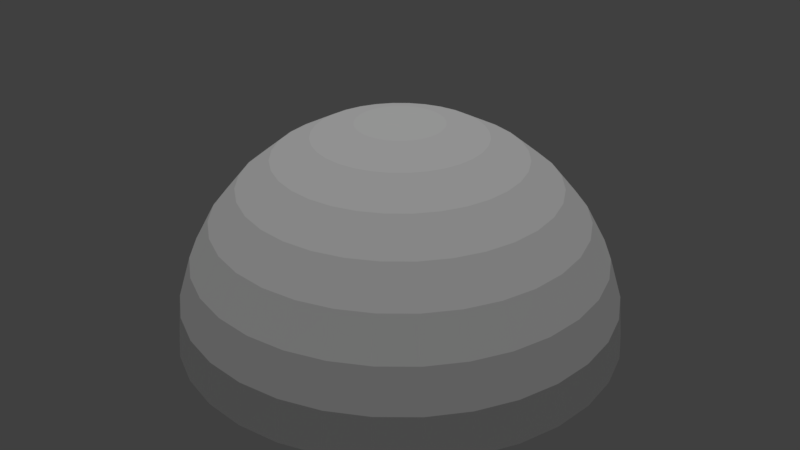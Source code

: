 # Source: Skybox.blend  (saved by Blender 2.79.0; exported with 4.5.12 LTS)
import bpy
from mathutils import Matrix  # noqa: F401  (used for matrix-valued properties, if any)

bpy.ops.wm.read_factory_settings(use_empty=True)
scene = bpy.context.scene
scene.name = 'Scene'

# ---- collections
col_collection_1 = bpy.data.collections.new('Collection 1'); scene.collection.children.link(col_collection_1)

# ---- world
world_world = bpy.data.worlds.new('World'); scene.world = world_world
world_world.color = (0.05088, 0.05088, 0.05088)
world_world.use_sun_shadow = False
world_world.sun_shadow_jitter_overblur = 0.0
world_world.cycles.sampling_method = 'MANUAL'

# ---- lights
light_sun = bpy.data.lights.new('Sun', 'SUN')
light_sun.transmission_factor = 0.0
light_sun.angle = 0.1993
light_sun.energy = 1.0
light_sun.shadow_buffer_clip_start = 0.5
light_sun.shadow_soft_size = 0.1
light_sun.shadow_cascade_max_distance = 1000.0

# ---- meshes
me_sphere = bpy.data.meshes.new('Sphere')
me_sphere.from_pydata([(0.0, -3.258e-07, -1.0), (0.1951, 0.9808, 7.55e-08), (0.1913, 0.9619, -0.1951), (0.1802, 0.9061, -0.3827), (0.1622, 0.8155, -0.5556), (0.1379, 0.6935, -0.7071), (0.1084, 0.5449, -0.8315), (0.07466, 0.3753, -0.9239), (0.03806, 0.1913, -0.9808), (0.3827, 0.9239, 7.55e-08), (0.3753, 0.9061, -0.1951), (0.3536, 0.8536, -0.3827), (0.3182, 0.7682, -0.5556), (0.2706, 0.6533, -0.7071), (0.2126, 0.5133, -0.8315), (0.1464, 0.3536, -0.9239), (0.07466, 0.1802, -0.9808), (0.5556, 0.8315, 7.55e-08), (0.5449, 0.8155, -0.1951), (0.5133, 0.7682, -0.3827), (0.4619, 0.6913, -0.5556), (0.3928, 0.5879, -0.7071), (0.3087, 0.4619, -0.8315), (0.2126, 0.3182, -0.9239), (0.1084, 0.1622, -0.9808), (0.7071, 0.7071, 7.55e-08), (0.6935, 0.6935, -0.1951), (0.6533, 0.6533, -0.3827), (0.5879, 0.5879, -0.5556), (0.5, 0.5, -0.7071), (0.3928, 0.3928, -0.8315), (0.2706, 0.2706, -0.9239), (0.1379, 0.1379, -0.9808), (0.8315, 0.5556, 7.55e-08), (0.8155, 0.5449, -0.1951), (0.7682, 0.5133, -0.3827), (0.6913, 0.4619, -0.5556), (0.5879, 0.3928, -0.7071), (0.4619, 0.3087, -0.8315), (0.3182, 0.2126, -0.9239), (0.1622, 0.1084, -0.9808), (0.9239, 0.3827, 7.55e-08), (0.9061, 0.3753, -0.1951), (0.8536, 0.3536, -0.3827), (0.7682, 0.3182, -0.5556), (0.6533, 0.2706, -0.7071), (0.5133, 0.2126, -0.8315), (0.3536, 0.1464, -0.9239), (0.1802, 0.07466, -0.9808), (0.9808, 0.1951, 7.55e-08), (0.9619, 0.1913, -0.1951), (0.9061, 0.1802, -0.3827), (0.8155, 0.1622, -0.5556), (0.6935, 0.1379, -0.7071), (0.5449, 0.1084, -0.8315), (0.3753, 0.07466, -0.9239), (0.1913, 0.03806, -0.9808), (1.0, -3.788e-07, 7.55e-08), (0.9808, -3.937e-07, -0.1951), (0.9239, -2.298e-07, -0.3827), (0.8315, -3.341e-07, -0.5556), (0.7071, -3.192e-07, -0.7071), (0.5556, -3.415e-07, -0.8315), (0.3827, -3.043e-07, -0.9239), (0.1951, -3.08e-07, -0.9808), (0.9808, -0.1951, 7.55e-08), (0.9619, -0.1913, -0.1951), (0.9061, -0.1802, -0.3827), (0.8155, -0.1622, -0.5556), (0.6935, -0.138, -0.7071), (0.5449, -0.1084, -0.8315), (0.3753, -0.07466, -0.9239), (0.1913, -0.03806, -0.9808), (0.9239, -0.3827, 7.55e-08), (0.9061, -0.3753, -0.1951), (0.8536, -0.3536, -0.3827), (0.7682, -0.3182, -0.5556), (0.6533, -0.2706, -0.7071), (0.5133, -0.2126, -0.8315), (0.3536, -0.1464, -0.9239), (0.1802, -0.07466, -0.9808), (0.8315, -0.5556, 7.55e-08), (0.8155, -0.5449, -0.1951), (0.7682, -0.5133, -0.3827), (0.6913, -0.4619, -0.5556), (0.5879, -0.3928, -0.7071), (0.4619, -0.3087, -0.8315), (0.3182, -0.2126, -0.9239), (0.1622, -0.1084, -0.9808), (0.7071, -0.7071, 7.55e-08), (0.6935, -0.6935, -0.1951), (0.6533, -0.6533, -0.3827), (0.5879, -0.5879, -0.5556), (0.5, -0.5, -0.7071), (0.3928, -0.3928, -0.8315), (0.2706, -0.2706, -0.9239), (0.1379, -0.138, -0.9808), (0.5556, -0.8315, 7.55e-08), (0.5449, -0.8155, -0.1951), (0.5133, -0.7682, -0.3827), (0.4619, -0.6913, -0.5556), (0.3928, -0.5879, -0.7071), (0.3087, -0.4619, -0.8315), (0.2126, -0.3182, -0.9239), (0.1084, -0.1622, -0.9808), (0.3827, -0.9239, 7.55e-08), (0.3753, -0.9061, -0.1951), (0.3536, -0.8536, -0.3827), (0.3182, -0.7682, -0.5556), (0.2706, -0.6533, -0.7071), (0.2126, -0.5133, -0.8315), (0.1464, -0.3536, -0.9239), (0.07466, -0.1802, -0.9808), (0.1951, -0.9808, 7.55e-08), (0.1913, -0.9619, -0.1951), (0.1802, -0.9061, -0.3827), (0.1622, -0.8155, -0.5556), (0.1379, -0.6935, -0.7071), (0.1084, -0.5449, -0.8315), (0.07466, -0.3753, -0.9239), (0.03806, -0.1913, -0.9808), (-1.003e-07, -1.0, 7.55e-08), (-8.544e-08, -0.9808, -0.1951), (6.357e-08, -0.9239, -0.3827), (-8.544e-08, -0.8315, -0.5556), (-2.584e-08, -0.7071, -0.7071), (-1.094e-08, -0.5556, -0.8315), (3.964e-09, -0.3827, -0.9239), (3.964e-09, -0.1951, -0.9808), (-0.1951, -0.9808, 7.55e-08), (-0.1913, -0.9619, -0.1951), (-0.1802, -0.9061, -0.3827), (-0.1622, -0.8155, -0.5556), (-0.1379, -0.6935, -0.7071), (-0.1084, -0.5449, -0.8315), (-0.07466, -0.3753, -0.9239), (-0.03806, -0.1913, -0.9808), (-0.3827, -0.9239, 7.55e-08), (-0.3753, -0.9061, -0.1951), (-0.3536, -0.8536, -0.3827), (-0.3182, -0.7682, -0.5556), (-0.2706, -0.6533, -0.7071), (-0.2126, -0.5133, -0.8315), (-0.1464, -0.3536, -0.9239), (-0.07466, -0.1802, -0.9808), (-0.5556, -0.8315, 7.55e-08), (-0.5449, -0.8155, -0.1951), (-0.5133, -0.7682, -0.3827), (-0.4619, -0.6913, -0.5556), (-0.3928, -0.5879, -0.7071), (-0.3087, -0.4619, -0.8315), (-0.2126, -0.3182, -0.9239), (-0.1084, -0.1622, -0.9808), (-0.7071, -0.7071, 7.55e-08), (-0.6935, -0.6935, -0.1951), (-0.6533, -0.6533, -0.3827), (-0.5879, -0.5879, -0.5556), (-0.5, -0.5, -0.7071), (-0.3928, -0.3928, -0.8315), (-0.2706, -0.2706, -0.9239), (-0.1379, -0.1379, -0.9808), (-0.8315, -0.5556, 7.55e-08), (-0.8155, -0.5449, -0.1951), (-0.7682, -0.5133, -0.3827), (-0.6913, -0.4619, -0.5556), (-0.5879, -0.3928, -0.7071), (-0.4619, -0.3087, -0.8315), (-0.3182, -0.2126, -0.9239), (-0.1622, -0.1084, -0.9808), (-0.9239, -0.3827, 7.55e-08), (-0.9061, -0.3753, -0.1951), (-0.8536, -0.3536, -0.3827), (-0.7682, -0.3182, -0.5556), (-0.6533, -0.2706, -0.7071), (-0.5133, -0.2126, -0.8315), (-0.3536, -0.1464, -0.9239), (-0.1802, -0.07466, -0.9808), (-0.9808, -0.1951, 7.55e-08), (-0.9619, -0.1913, -0.1951), (-0.9061, -0.1802, -0.3827), (-0.8155, -0.1622, -0.5556), (-0.6935, -0.1379, -0.7071), (-0.5449, -0.1084, -0.8315), (-0.3753, -0.07466, -0.9239), (-0.1913, -0.03806, -0.9808), (-1.0, -1.404e-07, 7.55e-08), (-0.9808, -9.567e-08, -0.1951), (-0.9239, -3.192e-07, -0.3827), (-0.8315, -1.404e-07, -0.5556), (-0.7071, -1.851e-07, -0.7071), (-0.5556, -2.596e-07, -0.8315), (-0.3827, -2.521e-07, -0.9239), (-0.1951, -3.155e-07, -0.9808), (-0.9808, 0.1951, 7.55e-08), (-0.9619, 0.1913, -0.1951), (-0.9061, 0.1802, -0.3827), (-0.8155, 0.1622, -0.5556), (-0.6935, 0.1379, -0.7071), (-0.5449, 0.1084, -0.8315), (-0.3753, 0.07466, -0.9239), (-0.1913, 0.03806, -0.9808), (-0.9239, 0.3827, 7.55e-08), (-0.9061, 0.3753, -0.1951), (-0.8536, 0.3536, -0.3827), (-0.7682, 0.3182, -0.5556), (-0.6533, 0.2706, -0.7071), (-0.5133, 0.2126, -0.8315), (-0.3536, 0.1464, -0.9239), (-0.1802, 0.07466, -0.9808), (-0.8315, 0.5556, 7.55e-08), (-0.8155, 0.5449, -0.1951), (-0.7682, 0.5133, -0.3827), (-0.6913, 0.4619, -0.5556), (-0.5879, 0.3928, -0.7071), (-0.4619, 0.3087, -0.8315), (-0.3182, 0.2126, -0.9239), (-0.1622, 0.1084, -0.9808), (-0.7071, 0.7071, 7.55e-08), (-0.6935, 0.6935, -0.1951), (-0.6533, 0.6533, -0.3827), (-0.5879, 0.5879, -0.5556), (-0.5, 0.5, -0.7071), (-0.3928, 0.3928, -0.8315), (-0.2706, 0.2706, -0.9239), (-0.1379, 0.1379, -0.9808), (-0.5556, 0.8315, 7.55e-08), (-0.5449, 0.8155, -0.1951), (-0.5133, 0.7682, -0.3827), (-0.4619, 0.6913, -0.5556), (-0.3928, 0.5879, -0.7071), (-0.3087, 0.4619, -0.8315), (-0.2126, 0.3182, -0.9239), (-0.1084, 0.1622, -0.9808), (-0.3827, 0.9239, 7.55e-08), (-0.3753, 0.9061, -0.1951), (-0.3536, 0.8536, -0.3827), (-0.3182, 0.7682, -0.5556), (-0.2706, 0.6533, -0.7071), (-0.2126, 0.5133, -0.8315), (-0.1464, 0.3536, -0.9239), (-0.07466, 0.1802, -0.9808), (-0.1951, 0.9808, 7.55e-08), (-0.1913, 0.9619, -0.1951), (-0.1802, 0.9061, -0.3827), (-0.1622, 0.8155, -0.5556), (-0.1379, 0.6935, -0.7071), (-0.1084, 0.5449, -0.8315), (-0.07466, 0.3753, -0.9239), (-0.03806, 0.1913, -0.9808), (2.722e-07, 1.0, 7.55e-08), (2.573e-07, 0.9808, -0.1951), (6.357e-08, 0.9239, -0.3827), (2.722e-07, 0.8315, -0.5556), (1.53e-07, 0.7071, -0.7071), (1.232e-07, 0.5556, -0.8315), (7.847e-08, 0.3827, -0.9239), (1.514e-08, 0.1951, -0.9808)], [], [(255, 254, 6, 7), (256, 255, 7, 8), (0, 256, 8), (250, 249, 1, 2), (251, 250, 2, 3), (252, 251, 3, 4), (253, 252, 4, 5), (254, 253, 5, 6), (6, 5, 13, 14), (7, 6, 14, 15), (8, 7, 15, 16), (0, 8, 16), (2, 1, 9, 10), (3, 2, 10, 11), (4, 3, 11, 12), (5, 4, 12, 13), (10, 9, 17, 18), (11, 10, 18, 19), (12, 11, 19, 20), (13, 12, 20, 21), (14, 13, 21, 22), (15, 14, 22, 23), (16, 15, 23, 24), (0, 16, 24), (22, 21, 29, 30), (23, 22, 30, 31), (24, 23, 31, 32), (0, 24, 32), (18, 17, 25, 26), (19, 18, 26, 27), (20, 19, 27, 28), (21, 20, 28, 29), (27, 26, 34, 35), (28, 27, 35, 36), (29, 28, 36, 37), (30, 29, 37, 38), (31, 30, 38, 39), (32, 31, 39, 40), (0, 32, 40), (26, 25, 33, 34), (39, 38, 46, 47), (40, 39, 47, 48), (0, 40, 48), (34, 33, 41, 42), (35, 34, 42, 43), (36, 35, 43, 44), (37, 36, 44, 45), (38, 37, 45, 46), (44, 43, 51, 52), (45, 44, 52, 53), (46, 45, 53, 54), (47, 46, 54, 55), (48, 47, 55, 56), (0, 48, 56), (42, 41, 49, 50), (43, 42, 50, 51), (56, 55, 63, 64), (0, 56, 64), (50, 49, 57, 58), (51, 50, 58, 59), (52, 51, 59, 60), (53, 52, 60, 61), (54, 53, 61, 62), (55, 54, 62, 63), (60, 59, 67, 68), (61, 60, 68, 69), (62, 61, 69, 70), (63, 62, 70, 71), (64, 63, 71, 72), (0, 64, 72), (58, 57, 65, 66), (59, 58, 66, 67), (72, 71, 79, 80), (0, 72, 80), (66, 65, 73, 74), (67, 66, 74, 75), (68, 67, 75, 76), (69, 68, 76, 77), (70, 69, 77, 78), (71, 70, 78, 79), (77, 76, 84, 85), (78, 77, 85, 86), (79, 78, 86, 87), (80, 79, 87, 88), (0, 80, 88), (74, 73, 81, 82), (75, 74, 82, 83), (76, 75, 83, 84), (0, 88, 96), (82, 81, 89, 90), (83, 82, 90, 91), (84, 83, 91, 92), (85, 84, 92, 93), (86, 85, 93, 94), (87, 86, 94, 95), (88, 87, 95, 96), (93, 92, 100, 101), (94, 93, 101, 102), (95, 94, 102, 103), (96, 95, 103, 104), (0, 96, 104), (90, 89, 97, 98), (91, 90, 98, 99), (92, 91, 99, 100), (0, 104, 112), (98, 97, 105, 106), (99, 98, 106, 107), (100, 99, 107, 108), (101, 100, 108, 109), (102, 101, 109, 110), (103, 102, 110, 111), (104, 103, 111, 112), (110, 109, 117, 118), (111, 110, 118, 119), (112, 111, 119, 120), (0, 112, 120), (106, 105, 113, 114), (107, 106, 114, 115), (108, 107, 115, 116), (109, 108, 116, 117), (115, 114, 122, 123), (116, 115, 123, 124), (117, 116, 124, 125), (118, 117, 125, 126), (119, 118, 126, 127), (120, 119, 127, 128), (0, 120, 128), (114, 113, 121, 122), (127, 126, 134, 135), (128, 127, 135, 136), (0, 128, 136), (122, 121, 129, 130), (123, 122, 130, 131), (124, 123, 131, 132), (125, 124, 132, 133), (126, 125, 133, 134), (131, 130, 138, 139), (132, 131, 139, 140), (133, 132, 140, 141), (134, 133, 141, 142), (135, 134, 142, 143), (136, 135, 143, 144), (0, 136, 144), (130, 129, 137, 138), (143, 142, 150, 151), (144, 143, 151, 152), (0, 144, 152), (138, 137, 145, 146), (139, 138, 146, 147), (140, 139, 147, 148), (141, 140, 148, 149), (142, 141, 149, 150), (148, 147, 155, 156), (149, 148, 156, 157), (150, 149, 157, 158), (151, 150, 158, 159), (152, 151, 159, 160), (0, 152, 160), (146, 145, 153, 154), (147, 146, 154, 155), (160, 159, 167, 168), (0, 160, 168), (154, 153, 161, 162), (155, 154, 162, 163), (156, 155, 163, 164), (157, 156, 164, 165), (158, 157, 165, 166), (159, 158, 166, 167), (164, 163, 171, 172), (165, 164, 172, 173), (166, 165, 173, 174), (167, 166, 174, 175), (168, 167, 175, 176), (0, 168, 176), (162, 161, 169, 170), (163, 162, 170, 171), (176, 175, 183, 184), (0, 176, 184), (170, 169, 177, 178), (171, 170, 178, 179), (172, 171, 179, 180), (173, 172, 180, 181), (174, 173, 181, 182), (175, 174, 182, 183), (181, 180, 188, 189), (182, 181, 189, 190), (183, 182, 190, 191), (184, 183, 191, 192), (0, 184, 192), (178, 177, 185, 186), (179, 178, 186, 187), (180, 179, 187, 188), (0, 192, 200), (186, 185, 193, 194), (187, 186, 194, 195), (188, 187, 195, 196), (189, 188, 196, 197), (190, 189, 197, 198), (191, 190, 198, 199), (192, 191, 199, 200), (198, 197, 205, 206), (199, 198, 206, 207), (200, 199, 207, 208), (0, 200, 208), (194, 193, 201, 202), (195, 194, 202, 203), (196, 195, 203, 204), (197, 196, 204, 205), (202, 201, 209, 210), (203, 202, 210, 211), (204, 203, 211, 212), (205, 204, 212, 213), (206, 205, 213, 214), (207, 206, 214, 215), (208, 207, 215, 216), (0, 208, 216), (214, 213, 221, 222), (215, 214, 222, 223), (216, 215, 223, 224), (0, 216, 224), (210, 209, 217, 218), (211, 210, 218, 219), (212, 211, 219, 220), (213, 212, 220, 221), (219, 218, 226, 227), (220, 219, 227, 228), (221, 220, 228, 229), (222, 221, 229, 230), (223, 222, 230, 231), (224, 223, 231, 232), (0, 224, 232), (218, 217, 225, 226), (231, 230, 238, 239), (232, 231, 239, 240), (0, 232, 240), (226, 225, 233, 234), (227, 226, 234, 235), (228, 227, 235, 236), (229, 228, 236, 237), (230, 229, 237, 238), (235, 234, 242, 243), (236, 235, 243, 244), (237, 236, 244, 245), (238, 237, 245, 246), (239, 238, 246, 247), (240, 239, 247, 248), (0, 240, 248), (234, 233, 241, 242), (247, 246, 254, 255), (248, 247, 255, 256), (0, 248, 256), (242, 241, 249, 250), (243, 242, 250, 251), (244, 243, 251, 252), (245, 244, 252, 253), (246, 245, 253, 254)])
_uv = me_sphere.uv_layers.new(name='UVMap')
_uv.uv.foreach_set('vector', [0.4894, 0.4037, 0.4842, 0.3517, 0.5142, 0.3516, 0.5091, 0.4036, 0.4946, 0.4538, 0.4894, 0.4037, 0.5091, 0.4036, 0.5044, 0.4538, 0.4999, 0.5033, 0.4946, 0.4538, 0.5044, 0.4538, 0.4595, 0.09168, 0.4508, 9.994e-05, 0.5509, 0.0004421, 0.5412, 0.09187, 0.4666, 0.1688, 0.4595, 0.09168, 0.5412, 0.09187, 0.533, 0.169, 0.4734, 0.2368, 0.4666, 0.1688, 0.533, 0.169, 0.5259, 0.2364, 0.4789, 0.2965, 0.4734, 0.2368, 0.5259, 0.2364, 0.5197, 0.2964, 0.4842, 0.3517, 0.4789, 0.2965, 0.5197, 0.2964, 0.5142, 0.3516, 0.5142, 0.3516, 0.5197, 0.2964, 0.5598, 0.3043, 0.5435, 0.3573, 0.5091, 0.4036, 0.5142, 0.3516, 0.5435, 0.3573, 0.5284, 0.4073, 0.5044, 0.4538, 0.5091, 0.4036, 0.5284, 0.4073, 0.5139, 0.4556, 0.4999, 0.5033, 0.5044, 0.4538, 0.5139, 0.4556, 0.5412, 0.09187, 0.5509, 0.0004421, 0.6487, 0.02069, 0.6212, 0.1082, 0.533, 0.169, 0.5412, 0.09187, 0.6212, 0.1082, 0.5979, 0.1821, 0.5259, 0.2364, 0.533, 0.169, 0.5979, 0.1821, 0.5777, 0.2465, 0.5197, 0.2964, 0.5259, 0.2364, 0.5777, 0.2465, 0.5598, 0.3043, 0.6212, 0.1082, 0.6487, 0.02069, 0.7404, 0.05979, 0.6962, 0.14, 0.5979, 0.1821, 0.6212, 0.1082, 0.6962, 0.14, 0.6588, 0.2077, 0.5777, 0.2465, 0.5979, 0.1821, 0.6588, 0.2077, 0.6264, 0.2668, 0.5598, 0.3043, 0.5777, 0.2465, 0.6264, 0.2668, 0.5975, 0.3198, 0.5435, 0.3573, 0.5598, 0.3043, 0.5975, 0.3198, 0.5712, 0.3687, 0.5284, 0.4073, 0.5435, 0.3573, 0.5712, 0.3687, 0.5465, 0.4148, 0.5139, 0.4556, 0.5284, 0.4073, 0.5465, 0.4148, 0.523, 0.4593, 0.4999, 0.5033, 0.5139, 0.4556, 0.523, 0.4593, 0.5712, 0.3687, 0.5975, 0.3198, 0.6315, 0.3425, 0.5961, 0.3852, 0.5465, 0.4148, 0.5712, 0.3687, 0.5961, 0.3852, 0.5629, 0.4256, 0.523, 0.4593, 0.5465, 0.4148, 0.5629, 0.4256, 0.5311, 0.4646, 0.4999, 0.5033, 0.523, 0.4593, 0.5311, 0.4646, 0.6962, 0.14, 0.7404, 0.05979, 0.8223, 0.116, 0.7633, 0.1857, 0.6588, 0.2077, 0.6962, 0.14, 0.7633, 0.1857, 0.7135, 0.2447, 0.6264, 0.2668, 0.6588, 0.2077, 0.7135, 0.2447, 0.6702, 0.2962, 0.5975, 0.3198, 0.6264, 0.2668, 0.6702, 0.2962, 0.6315, 0.3425, 0.7135, 0.2447, 0.7633, 0.1857, 0.82, 0.2437, 0.7598, 0.2916, 0.6702, 0.2962, 0.7135, 0.2447, 0.7598, 0.2916, 0.7073, 0.3335, 0.6315, 0.3425, 0.6702, 0.2962, 0.7073, 0.3335, 0.6603, 0.3713, 0.5961, 0.3852, 0.6315, 0.3425, 0.6603, 0.3713, 0.6173, 0.4063, 0.5629, 0.4256, 0.5961, 0.3852, 0.6173, 0.4063, 0.5769, 0.4394, 0.5311, 0.4646, 0.5629, 0.4256, 0.5769, 0.4394, 0.5381, 0.4715, 0.4999, 0.5033, 0.5311, 0.4646, 0.5381, 0.4715, 0.7633, 0.1857, 0.8223, 0.116, 0.8913, 0.187, 0.82, 0.2437, 0.5769, 0.4394, 0.6173, 0.4063, 0.6339, 0.4311, 0.5878, 0.4557, 0.5381, 0.4715, 0.5769, 0.4394, 0.5878, 0.4557, 0.5435, 0.4795, 0.4999, 0.5033, 0.5381, 0.4715, 0.5435, 0.4795, 0.82, 0.2437, 0.8913, 0.187, 0.945, 0.2699, 0.8642, 0.3114, 0.7598, 0.2916, 0.82, 0.2437, 0.8642, 0.3114, 0.7959, 0.3466, 0.7073, 0.3335, 0.7598, 0.2916, 0.7959, 0.3466, 0.7363, 0.3774, 0.6603, 0.3713, 0.7073, 0.3335, 0.7363, 0.3774, 0.6829, 0.4053, 0.6173, 0.4063, 0.6603, 0.3713, 0.6829, 0.4053, 0.6339, 0.4311, 0.7363, 0.3774, 0.7959, 0.3466, 0.8205, 0.4074, 0.7562, 0.426, 0.6829, 0.4053, 0.7363, 0.3774, 0.7562, 0.426, 0.6984, 0.4429, 0.6339, 0.4311, 0.6829, 0.4053, 0.6984, 0.4429, 0.6454, 0.4587, 0.5878, 0.4557, 0.6339, 0.4311, 0.6454, 0.4587, 0.5954, 0.4737, 0.5435, 0.4795, 0.5878, 0.4557, 0.5954, 0.4737, 0.5473, 0.4885, 0.4999, 0.5033, 0.5435, 0.4795, 0.5473, 0.4885, 0.8642, 0.3114, 0.945, 0.2699, 0.9814, 0.3615, 0.8942, 0.3864, 0.7959, 0.3466, 0.8642, 0.3114, 0.8942, 0.3864, 0.8205, 0.4074, 0.5473, 0.4885, 0.5954, 0.4737, 0.5993, 0.493, 0.5493, 0.4981, 0.4999, 0.5033, 0.5473, 0.4885, 0.5493, 0.4981, 0.8942, 0.3864, 0.9814, 0.3615, 0.9992, 0.4581, 0.9091, 0.4656, 0.8205, 0.4074, 0.8942, 0.3864, 0.9091, 0.4656, 0.8328, 0.4718, 0.7562, 0.426, 0.8205, 0.4074, 0.8328, 0.4718, 0.7661, 0.4775, 0.6984, 0.4429, 0.7562, 0.426, 0.7661, 0.4775, 0.7063, 0.4828, 0.6454, 0.4587, 0.6984, 0.4429, 0.7063, 0.4828, 0.6512, 0.4879, 0.5954, 0.4737, 0.6454, 0.4587, 0.6512, 0.4879, 0.5993, 0.493, 0.7661, 0.4775, 0.8328, 0.4718, 0.8323, 0.5373, 0.7659, 0.5299, 0.7063, 0.4828, 0.7661, 0.4775, 0.7659, 0.5299, 0.7063, 0.5234, 0.6512, 0.4879, 0.7063, 0.4828, 0.7063, 0.5234, 0.6513, 0.5177, 0.5993, 0.493, 0.6512, 0.4879, 0.6513, 0.5177, 0.5994, 0.5126, 0.5493, 0.4981, 0.5993, 0.493, 0.5994, 0.5126, 0.5494, 0.5078, 0.4999, 0.5033, 0.5493, 0.4981, 0.5494, 0.5078, 0.9091, 0.4656, 0.9992, 0.4581, 0.9978, 0.5562, 0.9082, 0.546, 0.8328, 0.4718, 0.9091, 0.4656, 0.9082, 0.546, 0.8323, 0.5373, 0.5494, 0.5078, 0.5994, 0.5126, 0.5957, 0.5318, 0.5475, 0.5174, 0.4999, 0.5033, 0.5494, 0.5078, 0.5475, 0.5174, 0.9082, 0.546, 0.9978, 0.5562, 0.9775, 0.6518, 0.8917, 0.6245, 0.8323, 0.5373, 0.9082, 0.546, 0.8917, 0.6245, 0.8191, 0.6013, 0.7659, 0.5299, 0.8323, 0.5373, 0.8191, 0.6013, 0.7555, 0.5812, 0.7063, 0.5234, 0.7659, 0.5299, 0.7555, 0.5812, 0.6983, 0.5633, 0.6513, 0.5177, 0.7063, 0.5234, 0.6983, 0.5633, 0.6455, 0.547, 0.5994, 0.5126, 0.6513, 0.5177, 0.6455, 0.547, 0.5957, 0.5318, 0.6983, 0.5633, 0.7555, 0.5812, 0.7354, 0.6294, 0.6828, 0.6008, 0.6455, 0.547, 0.6983, 0.5633, 0.6828, 0.6008, 0.6342, 0.5745, 0.5957, 0.5318, 0.6455, 0.547, 0.6342, 0.5745, 0.5883, 0.5499, 0.5475, 0.5174, 0.5957, 0.5318, 0.5883, 0.5499, 0.5439, 0.5264, 0.4999, 0.5033, 0.5475, 0.5174, 0.5439, 0.5264, 0.8917, 0.6245, 0.9775, 0.6518, 0.9391, 0.7415, 0.8604, 0.6982, 0.8191, 0.6013, 0.8917, 0.6245, 0.8604, 0.6982, 0.7937, 0.6614, 0.7555, 0.5812, 0.8191, 0.6013, 0.7937, 0.6614, 0.7354, 0.6294, 0.4999, 0.5033, 0.5439, 0.5264, 0.5385, 0.5345, 0.8604, 0.6982, 0.9391, 0.7415, 0.8842, 0.8219, 0.8155, 0.7643, 0.7937, 0.6614, 0.8604, 0.6982, 0.8155, 0.7643, 0.7572, 0.7154, 0.7354, 0.6294, 0.7937, 0.6614, 0.7572, 0.7154, 0.7063, 0.6729, 0.6828, 0.6008, 0.7354, 0.6294, 0.7063, 0.6729, 0.6602, 0.6345, 0.6342, 0.5745, 0.6828, 0.6008, 0.6602, 0.6345, 0.6177, 0.5993, 0.5883, 0.5499, 0.6342, 0.5745, 0.6177, 0.5993, 0.5775, 0.5662, 0.5439, 0.5264, 0.5883, 0.5499, 0.5775, 0.5662, 0.5385, 0.5345, 0.6602, 0.6345, 0.7063, 0.6729, 0.6694, 0.71, 0.6316, 0.6632, 0.6177, 0.5993, 0.6602, 0.6345, 0.6316, 0.6632, 0.5967, 0.6204, 0.5775, 0.5662, 0.6177, 0.5993, 0.5967, 0.6204, 0.5637, 0.5801, 0.5385, 0.5345, 0.5775, 0.5662, 0.5637, 0.5801, 0.5317, 0.5414, 0.4999, 0.5033, 0.5385, 0.5345, 0.5317, 0.5414, 0.8155, 0.7643, 0.8842, 0.8219, 0.8151, 0.8902, 0.7587, 0.8204, 0.7572, 0.7154, 0.8155, 0.7643, 0.7587, 0.8204, 0.711, 0.7611, 0.7063, 0.6729, 0.7572, 0.7154, 0.711, 0.7611, 0.6694, 0.71, 0.4999, 0.5033, 0.5317, 0.5414, 0.5236, 0.5469, 0.7587, 0.8204, 0.8151, 0.8902, 0.734, 0.9439, 0.6922, 0.8646, 0.711, 0.7611, 0.7587, 0.8204, 0.6922, 0.8646, 0.657, 0.7972, 0.6694, 0.71, 0.711, 0.7611, 0.657, 0.7972, 0.6256, 0.7387, 0.6316, 0.6632, 0.6694, 0.71, 0.6256, 0.7387, 0.5978, 0.6857, 0.5967, 0.6204, 0.6316, 0.6632, 0.5978, 0.6857, 0.572, 0.637, 0.5637, 0.5801, 0.5967, 0.6204, 0.572, 0.637, 0.5475, 0.5911, 0.5317, 0.5414, 0.5637, 0.5801, 0.5475, 0.5911, 0.5236, 0.5469, 0.572, 0.637, 0.5978, 0.6857, 0.5604, 0.7012, 0.5446, 0.6485, 0.5475, 0.5911, 0.572, 0.637, 0.5446, 0.6485, 0.5295, 0.5987, 0.5236, 0.5469, 0.5475, 0.5911, 0.5295, 0.5987, 0.5147, 0.5507, 0.4999, 0.5033, 0.5236, 0.5469, 0.5147, 0.5507, 0.6922, 0.8646, 0.734, 0.9439, 0.644, 0.981, 0.6183, 0.8951, 0.657, 0.7972, 0.6922, 0.8646, 0.6183, 0.8951, 0.5968, 0.8223, 0.6256, 0.7387, 0.657, 0.7972, 0.5968, 0.8223, 0.5773, 0.7582, 0.5978, 0.6857, 0.6256, 0.7387, 0.5773, 0.7582, 0.5604, 0.7012, 0.5968, 0.8223, 0.6183, 0.8951, 0.5399, 0.9106, 0.5329, 0.8349, 0.5773, 0.7582, 0.5968, 0.8223, 0.5329, 0.8349, 0.5264, 0.7688, 0.5604, 0.7012, 0.5773, 0.7582, 0.5264, 0.7688, 0.5207, 0.7092, 0.5446, 0.6485, 0.5604, 0.7012, 0.5207, 0.7092, 0.5155, 0.6544, 0.5295, 0.5987, 0.5446, 0.6485, 0.5155, 0.6544, 0.5103, 0.6026, 0.5147, 0.5507, 0.5295, 0.5987, 0.5103, 0.6026, 0.5051, 0.5527, 0.4999, 0.5033, 0.5147, 0.5507, 0.5051, 0.5527, 0.6183, 0.8951, 0.644, 0.981, 0.5484, 0.9999, 0.5399, 0.9106, 0.5103, 0.6026, 0.5155, 0.6544, 0.4857, 0.6545, 0.4907, 0.6027, 0.5051, 0.5527, 0.5103, 0.6026, 0.4907, 0.6027, 0.4954, 0.5527, 0.4999, 0.5033, 0.5051, 0.5527, 0.4954, 0.5527, 0.5399, 0.9106, 0.5484, 0.9999, 0.4511, 0.9999, 0.4601, 0.9106, 0.5329, 0.8349, 0.5399, 0.9106, 0.4601, 0.9106, 0.4679, 0.8349, 0.5264, 0.7688, 0.5329, 0.8349, 0.4679, 0.8349, 0.4741, 0.7693, 0.5207, 0.7092, 0.5264, 0.7688, 0.4741, 0.7693, 0.4802, 0.7094, 0.5155, 0.6544, 0.5207, 0.7092, 0.4802, 0.7094, 0.4857, 0.6545, 0.4679, 0.8349, 0.4601, 0.9106, 0.3817, 0.8953, 0.404, 0.8226, 0.4741, 0.7693, 0.4679, 0.8349, 0.404, 0.8226, 0.4228, 0.7589, 0.4802, 0.7094, 0.4741, 0.7693, 0.4228, 0.7589, 0.4405, 0.7017, 0.4857, 0.6545, 0.4802, 0.7094, 0.4405, 0.7017, 0.4565, 0.6489, 0.4907, 0.6027, 0.4857, 0.6545, 0.4565, 0.6489, 0.4715, 0.5991, 0.4954, 0.5527, 0.4907, 0.6027, 0.4715, 0.5991, 0.4858, 0.5509, 0.4999, 0.5033, 0.4954, 0.5527, 0.4858, 0.5509, 0.4601, 0.9106, 0.4511, 0.9999, 0.3557, 0.9812, 0.3817, 0.8953, 0.4715, 0.5991, 0.4565, 0.6489, 0.429, 0.6377, 0.4534, 0.5917, 0.4858, 0.5509, 0.4715, 0.5991, 0.4534, 0.5917, 0.4768, 0.5473, 0.4999, 0.5033, 0.4858, 0.5509, 0.4768, 0.5473, 0.3817, 0.8953, 0.3557, 0.9812, 0.2655, 0.9443, 0.3077, 0.865, 0.404, 0.8226, 0.3817, 0.8953, 0.3077, 0.865, 0.3437, 0.798, 0.4228, 0.7589, 0.404, 0.8226, 0.3437, 0.798, 0.3746, 0.7389, 0.4405, 0.7017, 0.4228, 0.7589, 0.3746, 0.7389, 0.403, 0.6863, 0.4565, 0.6489, 0.4405, 0.7017, 0.403, 0.6863, 0.429, 0.6377, 0.3746, 0.7389, 0.3437, 0.798, 0.2892, 0.7621, 0.3313, 0.7099, 0.403, 0.6863, 0.3746, 0.7389, 0.3313, 0.7099, 0.3692, 0.6639, 0.429, 0.6377, 0.403, 0.6863, 0.3692, 0.6639, 0.4041, 0.6213, 0.4534, 0.5917, 0.429, 0.6377, 0.4041, 0.6213, 0.437, 0.581, 0.4768, 0.5473, 0.4534, 0.5917, 0.437, 0.581, 0.4687, 0.5419, 0.4999, 0.5033, 0.4768, 0.5473, 0.4687, 0.5419, 0.3077, 0.865, 0.2655, 0.9443, 0.184, 0.8905, 0.2409, 0.8209, 0.3437, 0.798, 0.3077, 0.865, 0.2409, 0.8209, 0.2892, 0.7621, 0.4687, 0.5419, 0.437, 0.581, 0.4231, 0.5672, 0.4617, 0.5351, 0.4999, 0.5033, 0.4687, 0.5419, 0.4617, 0.5351, 0.2409, 0.8209, 0.184, 0.8905, 0.1146, 0.8219, 0.1839, 0.7645, 0.2892, 0.7621, 0.2409, 0.8209, 0.1839, 0.7645, 0.2429, 0.716, 0.3313, 0.7099, 0.2892, 0.7621, 0.2429, 0.716, 0.2937, 0.6737, 0.3692, 0.6639, 0.3313, 0.7099, 0.2937, 0.6737, 0.3403, 0.6355, 0.4041, 0.6213, 0.3692, 0.6639, 0.3403, 0.6355, 0.3829, 0.6004, 0.437, 0.581, 0.4041, 0.6213, 0.3829, 0.6004, 0.4231, 0.5672, 0.2937, 0.6737, 0.2429, 0.716, 0.2062, 0.6622, 0.2645, 0.6301, 0.3403, 0.6355, 0.2937, 0.6737, 0.2645, 0.6301, 0.3175, 0.6019, 0.3829, 0.6004, 0.3403, 0.6355, 0.3175, 0.6019, 0.3662, 0.5758, 0.4231, 0.5672, 0.3829, 0.6004, 0.3662, 0.5758, 0.4121, 0.551, 0.4617, 0.5351, 0.4231, 0.5672, 0.4121, 0.551, 0.4563, 0.5271, 0.4999, 0.5033, 0.4617, 0.5351, 0.4563, 0.5271, 0.1839, 0.7645, 0.1146, 0.8219, 0.0597, 0.7411, 0.1389, 0.6983, 0.2429, 0.716, 0.1839, 0.7645, 0.1389, 0.6983, 0.2062, 0.6622, 0.4563, 0.5271, 0.4121, 0.551, 0.4044, 0.533, 0.4524, 0.5181, 0.4999, 0.5033, 0.4563, 0.5271, 0.4524, 0.5181, 0.1389, 0.6983, 0.0597, 0.7411, 0.02141, 0.6511, 0.1076, 0.6244, 0.2062, 0.6622, 0.1389, 0.6983, 0.1076, 0.6244, 0.1807, 0.6021, 0.2645, 0.6301, 0.2062, 0.6622, 0.1807, 0.6021, 0.2442, 0.5818, 0.3175, 0.6019, 0.2645, 0.6301, 0.2442, 0.5818, 0.3017, 0.5644, 0.3662, 0.5758, 0.3175, 0.6019, 0.3017, 0.5644, 0.3546, 0.5483, 0.4121, 0.551, 0.3662, 0.5758, 0.3546, 0.5483, 0.4044, 0.533, 0.3017, 0.5644, 0.2442, 0.5818, 0.2337, 0.5305, 0.2935, 0.5246, 0.3546, 0.5483, 0.3017, 0.5644, 0.2935, 0.5246, 0.3486, 0.5191, 0.4044, 0.533, 0.3546, 0.5483, 0.3486, 0.5191, 0.4004, 0.5138, 0.4524, 0.5181, 0.4044, 0.533, 0.4004, 0.5138, 0.4505, 0.5086, 0.4999, 0.5033, 0.4524, 0.5181, 0.4505, 0.5086, 0.1076, 0.6244, 0.02141, 0.6511, 0.001252, 0.5552, 0.09115, 0.5457, 0.1807, 0.6021, 0.1076, 0.6244, 0.09115, 0.5457, 0.1673, 0.538, 0.2442, 0.5818, 0.1807, 0.6021, 0.1673, 0.538, 0.2337, 0.5305, 0.4999, 0.5033, 0.4505, 0.5086, 0.4504, 0.4988, 0.09115, 0.5457, 0.001252, 0.5552, 9.994e-05, 0.457, 0.09033, 0.4652, 0.1673, 0.538, 0.09115, 0.5457, 0.09033, 0.4652, 0.1667, 0.4724, 0.2337, 0.5305, 0.1673, 0.538, 0.1667, 0.4724, 0.2334, 0.478, 0.2935, 0.5246, 0.2337, 0.5305, 0.2334, 0.478, 0.2932, 0.4839, 0.3486, 0.5191, 0.2935, 0.5246, 0.2932, 0.4839, 0.3483, 0.4893, 0.4004, 0.5138, 0.3486, 0.5191, 0.3483, 0.4893, 0.4003, 0.4942, 0.4505, 0.5086, 0.4004, 0.5138, 0.4003, 0.4942, 0.4504, 0.4988, 0.3483, 0.4893, 0.2932, 0.4839, 0.3009, 0.4439, 0.3539, 0.46, 0.4003, 0.4942, 0.3483, 0.4893, 0.3539, 0.46, 0.4039, 0.4749, 0.4504, 0.4988, 0.4003, 0.4942, 0.4039, 0.4749, 0.4522, 0.4892, 0.4999, 0.5033, 0.4504, 0.4988, 0.4522, 0.4892, 0.09033, 0.4652, 9.994e-05, 0.457, 0.01813, 0.3602, 0.1052, 0.3859, 0.1667, 0.4724, 0.09033, 0.4652, 0.1052, 0.3859, 0.1788, 0.4079, 0.2334, 0.478, 0.1667, 0.4724, 0.1788, 0.4079, 0.2433, 0.4264, 0.2932, 0.4839, 0.2334, 0.478, 0.2433, 0.4264, 0.3009, 0.4439, 0.1052, 0.3859, 0.01813, 0.3602, 0.0548, 0.2686, 0.1354, 0.3109, 0.1788, 0.4079, 0.1052, 0.3859, 0.1354, 0.3109, 0.2034, 0.3469, 0.2433, 0.4264, 0.1788, 0.4079, 0.2034, 0.3469, 0.2631, 0.3777, 0.3009, 0.4439, 0.2433, 0.4264, 0.2631, 0.3777, 0.3163, 0.4062, 0.3539, 0.46, 0.3009, 0.4439, 0.3163, 0.4062, 0.3652, 0.4323, 0.4039, 0.4749, 0.3539, 0.46, 0.3652, 0.4323, 0.4113, 0.4568, 0.4522, 0.4892, 0.4039, 0.4749, 0.4113, 0.4568, 0.4558, 0.4802, 0.4999, 0.5033, 0.4522, 0.4892, 0.4558, 0.4802, 0.3652, 0.4323, 0.3163, 0.4062, 0.3387, 0.3721, 0.3816, 0.4073, 0.4113, 0.4568, 0.3652, 0.4323, 0.3816, 0.4073, 0.4221, 0.4404, 0.4558, 0.4802, 0.4113, 0.4568, 0.4221, 0.4404, 0.4612, 0.4721, 0.4999, 0.5033, 0.4558, 0.4802, 0.4612, 0.4721, 0.1354, 0.3109, 0.0548, 0.2686, 0.1088, 0.1856, 0.1798, 0.243, 0.2034, 0.3469, 0.1354, 0.3109, 0.1798, 0.243, 0.2395, 0.2918, 0.2631, 0.3777, 0.2034, 0.3469, 0.2395, 0.2918, 0.2921, 0.3338, 0.3163, 0.4062, 0.2631, 0.3777, 0.2921, 0.3338, 0.3387, 0.3721, 0.2395, 0.2918, 0.1798, 0.243, 0.2367, 0.1851, 0.2858, 0.2448, 0.2921, 0.3338, 0.2395, 0.2918, 0.2858, 0.2448, 0.3292, 0.2964, 0.3387, 0.3721, 0.2921, 0.3338, 0.3292, 0.2964, 0.3674, 0.3431, 0.3816, 0.4073, 0.3387, 0.3721, 0.3674, 0.3431, 0.4026, 0.3861, 0.4221, 0.4404, 0.3816, 0.4073, 0.4026, 0.3861, 0.4359, 0.4264, 0.4612, 0.4721, 0.4221, 0.4404, 0.4359, 0.4264, 0.468, 0.4651, 0.4999, 0.5033, 0.4612, 0.4721, 0.468, 0.4651, 0.1798, 0.243, 0.1088, 0.1856, 0.1783, 0.1147, 0.2367, 0.1851, 0.4359, 0.4264, 0.4026, 0.3861, 0.4274, 0.3693, 0.4521, 0.4153, 0.468, 0.4651, 0.4359, 0.4264, 0.4521, 0.4153, 0.4761, 0.4596, 0.4999, 0.5033, 0.468, 0.4651, 0.4761, 0.4596, 0.2367, 0.1851, 0.1783, 0.1147, 0.2606, 0.05861, 0.3041, 0.1394, 0.2858, 0.2448, 0.2367, 0.1851, 0.3041, 0.1394, 0.3405, 0.2077, 0.3292, 0.2964, 0.2858, 0.2448, 0.3405, 0.2077, 0.373, 0.2669, 0.3674, 0.3431, 0.3292, 0.2964, 0.373, 0.2669, 0.4013, 0.3203, 0.4026, 0.3861, 0.3674, 0.3431, 0.4013, 0.3203, 0.4274, 0.3693, 0.3405, 0.2077, 0.3041, 0.1394, 0.3793, 0.1078, 0.4015, 0.1821, 0.373, 0.2669, 0.3405, 0.2077, 0.4015, 0.1821, 0.4217, 0.2467, 0.4013, 0.3203, 0.373, 0.2669, 0.4217, 0.2467, 0.4389, 0.3046, 0.4274, 0.3693, 0.4013, 0.3203, 0.4389, 0.3046, 0.4549, 0.3577, 0.4521, 0.4153, 0.4274, 0.3693, 0.4549, 0.3577, 0.4702, 0.4077, 0.4761, 0.4596, 0.4521, 0.4153, 0.4702, 0.4077, 0.4851, 0.4558, 0.4999, 0.5033, 0.4761, 0.4596, 0.4851, 0.4558, 0.3041, 0.1394, 0.2606, 0.05861, 0.3526, 0.01982, 0.3793, 0.1078, 0.4702, 0.4077, 0.4549, 0.3577, 0.4842, 0.3517, 0.4894, 0.4037, 0.4851, 0.4558, 0.4702, 0.4077, 0.4894, 0.4037, 0.4946, 0.4538, 0.4999, 0.5033, 0.4851, 0.4558, 0.4946, 0.4538, 0.3793, 0.1078, 0.3526, 0.01982, 0.4508, 9.994e-05, 0.4595, 0.09168, 0.4015, 0.1821, 0.3793, 0.1078, 0.4595, 0.09168, 0.4666, 0.1688, 0.4217, 0.2467, 0.4015, 0.1821, 0.4666, 0.1688, 0.4734, 0.2368, 0.4389, 0.3046, 0.4217, 0.2467, 0.4734, 0.2368, 0.4789, 0.2965, 0.4549, 0.3577, 0.4389, 0.3046, 0.4789, 0.2965, 0.4842, 0.3517])
me_sphere.use_remesh_preserve_volume = False
me_sphere.use_remesh_preserve_attributes = False
me_sphere.use_mirror_vertex_groups = False
me_sphere.update()

# ---- objects
ob_sun = bpy.data.objects.new('Sun', light_sun)
ob_sphere = bpy.data.objects.new('Sphere', me_sphere)

# ---- transforms, parenting, visibility, modifiers, constraints
ob_sun.location = (1.557, 2.468, 4.825)
ob_sun.lineart.crease_threshold = 0.0
ob_sphere.location = (0.04775, 0.2292, 0.1206)
ob_sphere.scale = (-12.21, -12.21, -12.21)
ob_sphere.lineart.crease_threshold = 0.0

# ---- collection membership
col_collection_1.objects.link(ob_sun)
col_collection_1.objects.link(ob_sphere)

# ---- scene / render settings (as saved in the file)
scene.frame_start = 1; scene.frame_end = 250; scene.frame_set(1)
scene.render.engine = 'BLENDER_EEVEE_NEXT'
scene.render.resolution_percentage = 50
scene.render.dither_intensity = 0.0
scene.cycles.use_denoising = False
scene.cycles.samples = 128
scene.cycles.sampling_pattern = 'TABULATED_SOBOL'
scene.cycles.use_adaptive_sampling = False
scene.cycles.use_light_tree = False
scene.cycles.blur_glossy = 0.0
scene.cycles.sample_clamp_indirect = 0.0
scene.view_settings.view_transform = 'Standard'
bpy.context.view_layer.update()

# ---- added for rendering (the .blend has no active camera): camera
cam_auto = bpy.data.cameras.new('AutoCamera')
cam_auto.lens = 50.0
cam_auto.sensor_width = 36.0
cam_auto.clip_end = 1000.0
ob_auto_camera = bpy.data.objects.new('AutoCamera', cam_auto)
scene.collection.objects.link(ob_auto_camera)
ob_auto_camera.location = (33.9377, -40.4388, 33.3374)
ob_auto_camera.rotation_euler = (1.09748, -7.21219e-08, 0.694738)
scene.camera = ob_auto_camera
bpy.context.view_layer.update()
